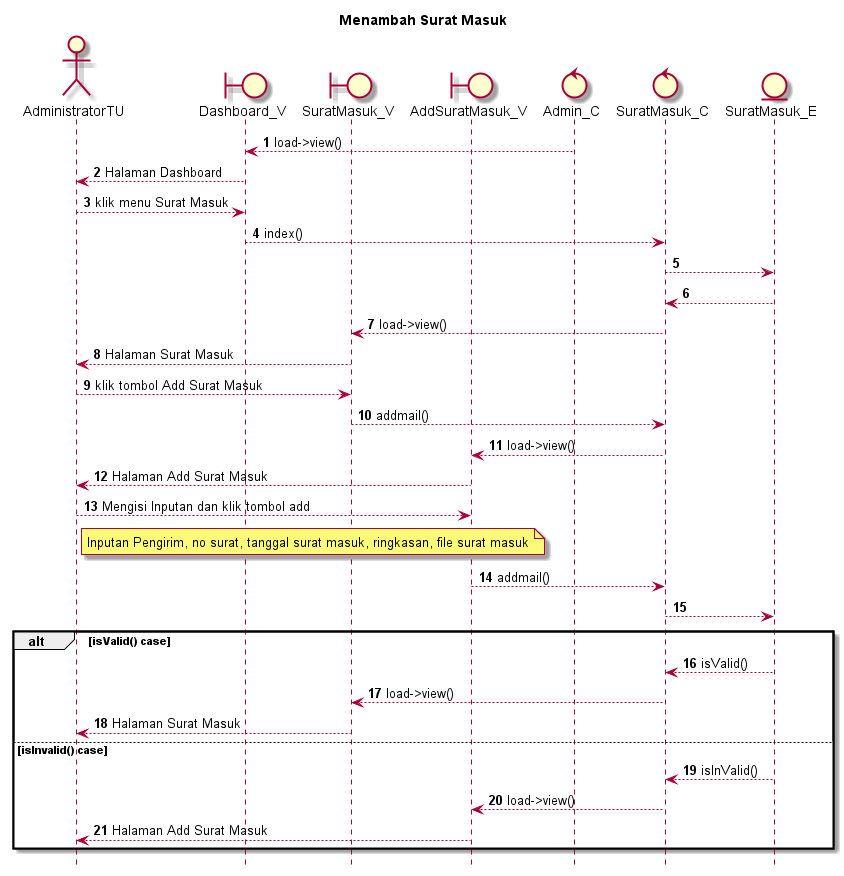

The diagram above was rendered by PlantUML. Its source (embedded in the PNG):
@startuml

autonumber
hide footbox
title Menambah Surat Masuk

Actor AdministratorTU
boundary Dashboard_V
boundary SuratMasuk_V
boundary AddSuratMasuk_V
control Admin_C
control SuratMasuk_C
Entity SuratMasuk_E

Admin_C --> Dashboard_V: load->view()
Dashboard_V --> AdministratorTU: Halaman Dashboard
AdministratorTU --> Dashboard_V: klik menu Surat Masuk
Dashboard_V --> SuratMasuk_C: index()
SuratMasuk_C --> SuratMasuk_E:
    
    SuratMasuk_E --> SuratMasuk_C:
    SuratMasuk_C --> SuratMasuk_V: load->view()
    SuratMasuk_V --> AdministratorTU: Halaman Surat Masuk

AdministratorTU --> SuratMasuk_V: klik tombol Add Surat Masuk
SuratMasuk_V --> SuratMasuk_C: addmail()
SuratMasuk_C --> AddSuratMasuk_V: load->view()
AddSuratMasuk_V --> AdministratorTU: Halaman Add Surat Masuk

AdministratorTU --> AddSuratMasuk_V: Mengisi Inputan dan klik tombol add
    note right of AdministratorTU
        Inputan Pengirim, no surat, tanggal surat masuk, ringkasan, file surat masuk
            end note
AddSuratMasuk_V --> SuratMasuk_C: addmail()
SuratMasuk_C --> SuratMasuk_E:

alt isValid() case
    
    SuratMasuk_E --> SuratMasuk_C: isValid()
    SuratMasuk_C --> SuratMasuk_V: load->view()
    SuratMasuk_V --> AdministratorTU: Halaman Surat Masuk

else isInvalid() case
    
    SuratMasuk_E --> SuratMasuk_C: isInValid()
    SuratMasuk_C --> AddSuratMasuk_V: load->view()
    AddSuratMasuk_V --> AdministratorTU: Halaman Add Surat Masuk 

end
@enduml